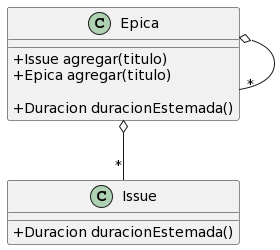

The diagram above was rendered by PlantUML. Its source (embedded in the PNG):
@startuml
skinparam classAttributeIconSize 0

class Epica {

    + Issue agregar(titulo)
    + Epica agregar(titulo)

    + Duracion duracionEstemada()
}

class Issue {

    + Duracion duracionEstemada()
}

Epica o-- "*" Issue
Epica o- "*" Epica
@enduml